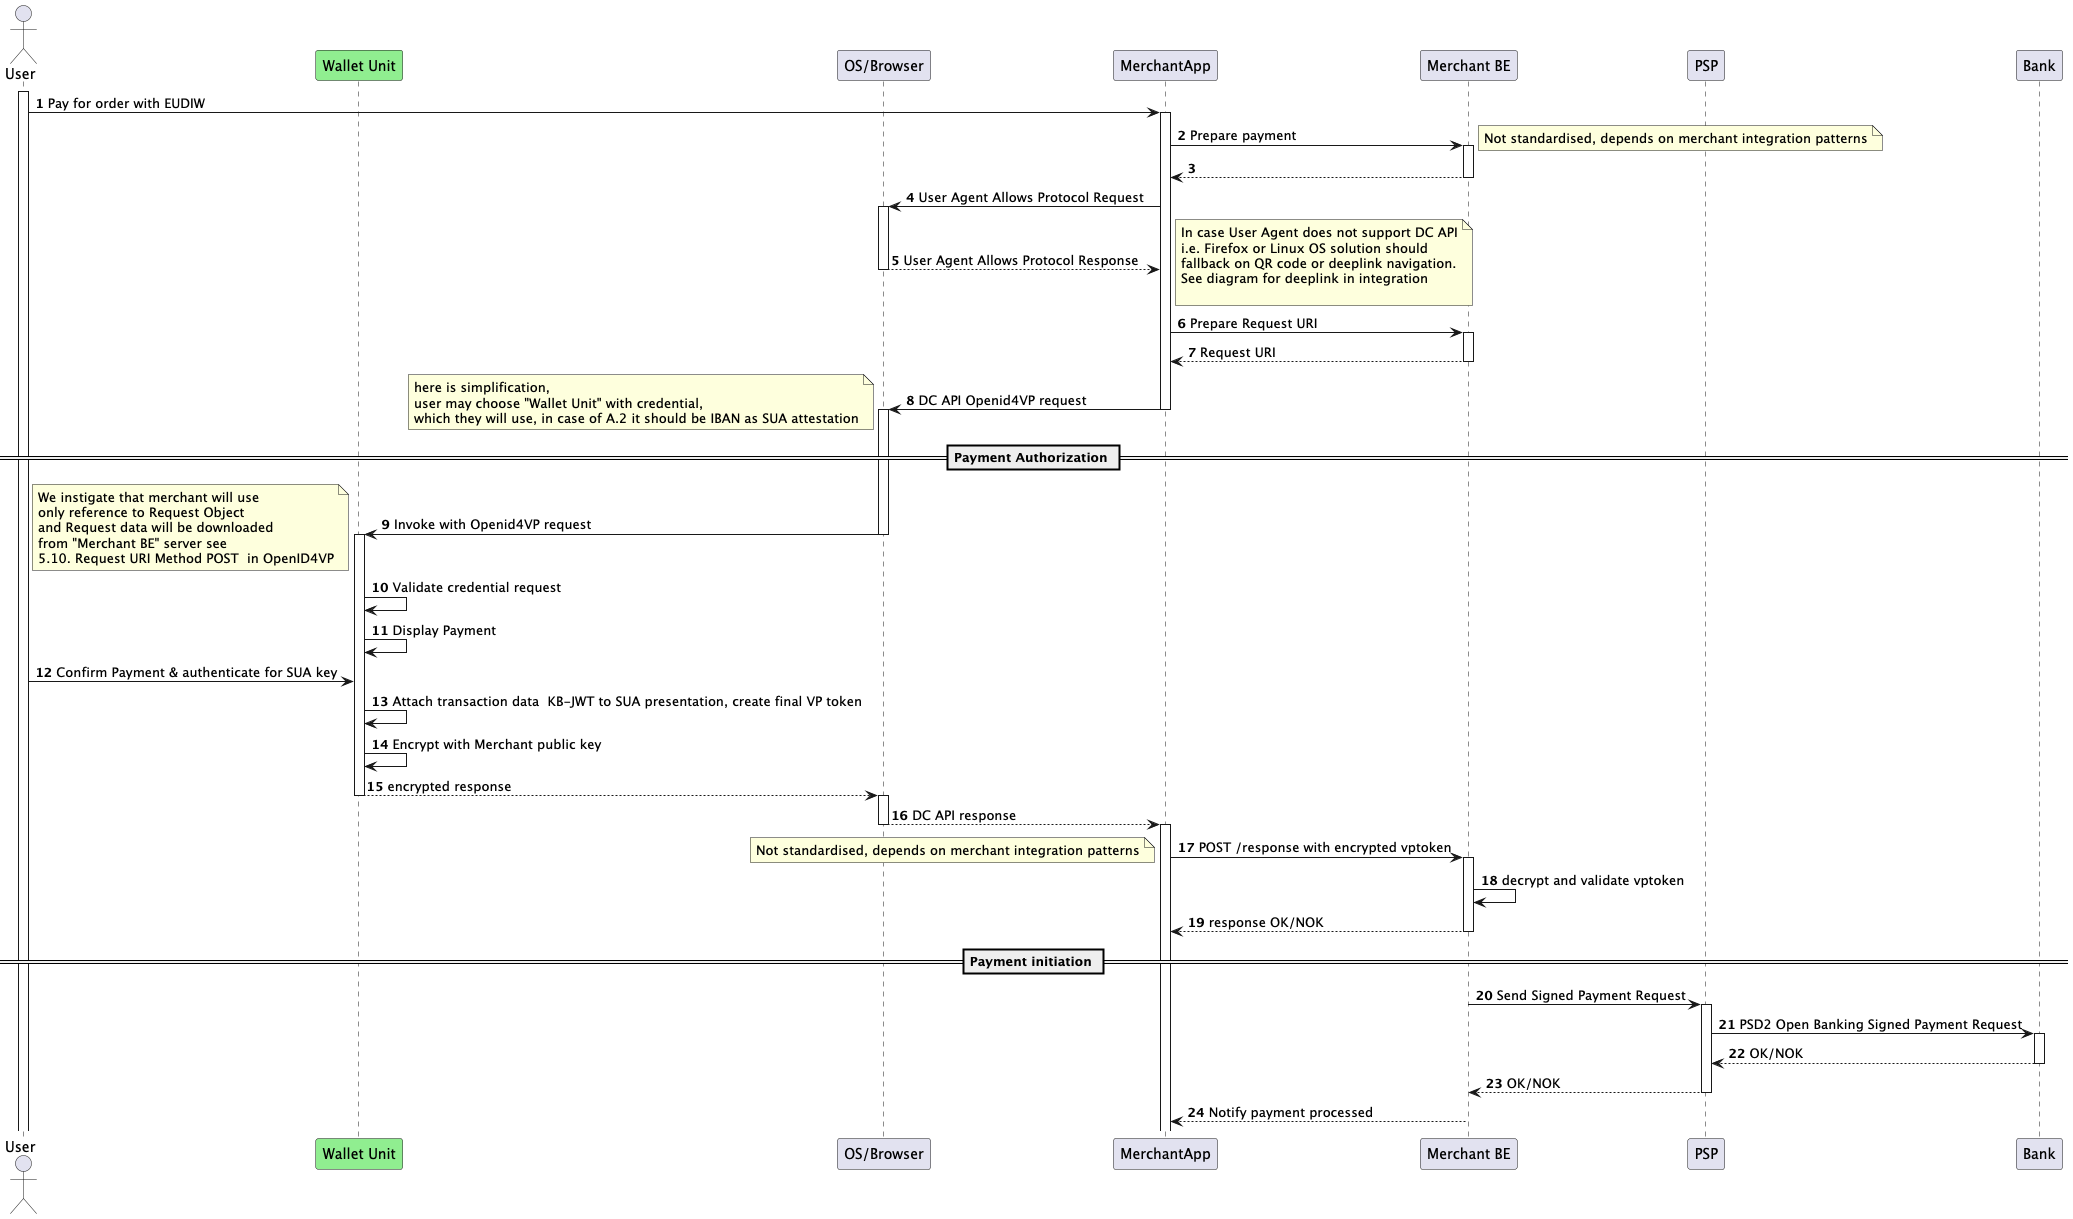

The diagram above was rendered by PlantUML. Its source (embedded in the PNG):
@startuml
'https://plantuml.com/sequence-diagram

autonumber
actor User 
participant "Wallet Unit" #lightgreen
participant "OS/Browser"
participant MerchantApp
participant "Merchant BE"
participant PSP
participant Bank



activate User
User -> MerchantApp: Pay for order with EUDIW
activate MerchantApp

    MerchantApp -> "Merchant BE": Prepare payment
    note right
    Not standardised, depends on merchant integration patterns
    end note
    activate "Merchant BE"
    return

    MerchantApp -> "OS/Browser": User Agent Allows Protocol Request
    activate "OS/Browser"
        return User Agent Allows Protocol Response
    note right
    In case User Agent does not support DC API
    i.e. Firefox or Linux OS solution should
    fallback on QR code or deeplink navigation.
    See diagram for deeplink in integration

    end note
    MerchantApp -> "Merchant BE": Prepare Request URI
    activate "Merchant BE"
        return Request URI
    MerchantApp -> "OS/Browser": DC API Openid4VP request
== Payment Authorization ==
deactivate MerchantApp
activate "OS/Browser"
note left   
    here is simplification,
    user may choose "Wallet Unit" with credential,
    which they will use, in case of A.2 it should be IBAN as SUA attestation
end note
"OS/Browser" -> "Wallet Unit": Invoke with Openid4VP request
deactivate "OS/Browser"
note left
We instigate that merchant will use
only reference to Request Object
and Request data will be downloaded
from "Merchant BE" server see
5.10. Request URI Method POST  in OpenID4VP
end note
activate "Wallet Unit"
"Wallet Unit" -> "Wallet Unit": Validate credential request
"Wallet Unit" -> "Wallet Unit": Display Payment
User -> "Wallet Unit": Confirm Payment & authenticate for SUA key
"Wallet Unit" -> "Wallet Unit": Attach transaction data  KB-JWT to SUA presentation, create final VP token
"Wallet Unit" -> "Wallet Unit": Encrypt with Merchant public key
return encrypted response
activate "OS/Browser"
"OS/Browser" --> MerchantApp:  DC API response
deactivate "OS/Browser"
activate MerchantApp

MerchantApp -> "Merchant BE": POST /response with encrypted vptoken
note left
Not standardised, depends on merchant integration patterns
end note
    activate "Merchant BE"
     "Merchant BE"-> "Merchant BE": decrypt and validate vptoken
    return response OK/NOK

== Payment initiation ==
"Merchant BE" -> PSP: Send Signed Payment Request
activate PSP
    PSP -> Bank: PSD2 Open Banking Signed Payment Request
    activate Bank
    return OK/NOK
    return OK/NOK
"Merchant BE" --> MerchantApp: Notify payment processed

@enduml